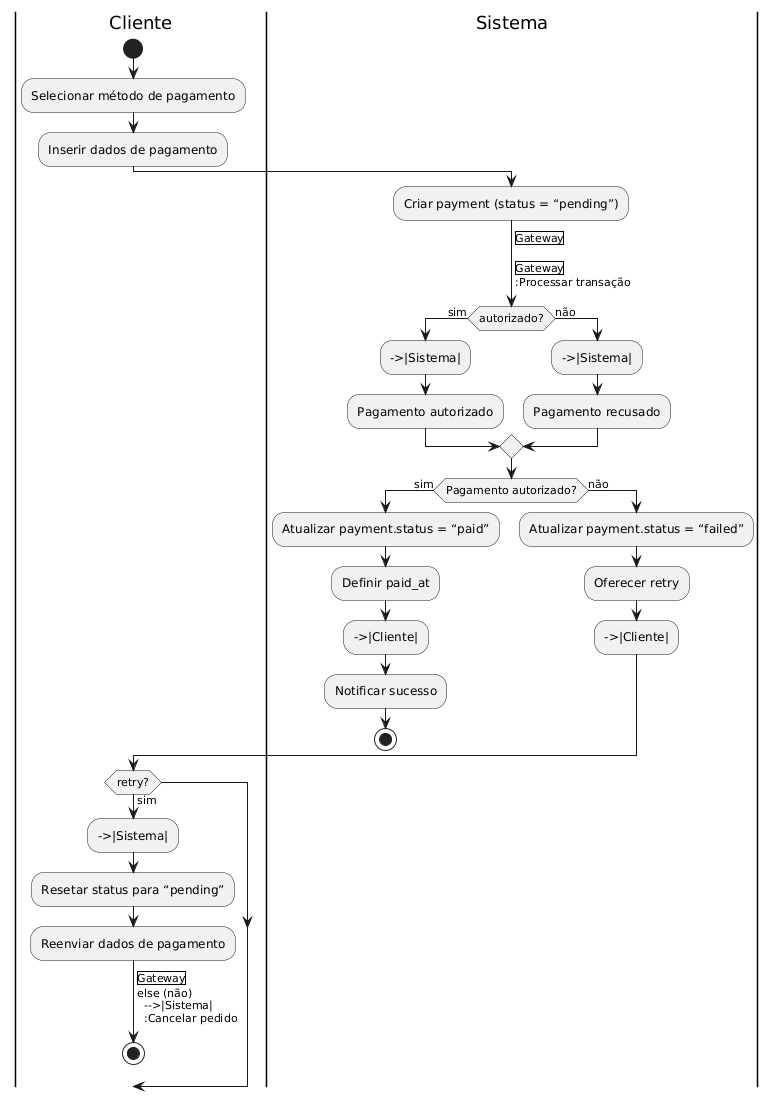

The diagram above was rendered by PlantUML. Its source (embedded in the PNG):
@startuml
|Cliente|
start
:Selecionar método de pagamento;
:Inserir dados de pagamento;

|Sistema|
:Criar payment (status = “pending”);
->|Gateway|

|Gateway|
:Processar transação;
if (autorizado?) then (sim)
  -->|Sistema|
  :Pagamento autorizado;
else (não)
  -->|Sistema|
  :Pagamento recusado;
endif

|Sistema|
if (Pagamento autorizado?) then (sim)
  :Atualizar payment.status = “paid”;
  :Definir paid_at;
  -->|Cliente|
  :Notificar sucesso;
  stop
else (não)
  :Atualizar payment.status = “failed”;
  :Oferecer retry;
  -->|Cliente|
endif

|Cliente|
if (retry?) then (sim)
  -->|Sistema|
  :Resetar status para “pending”;
  :Reenviar dados de pagamento;
  ->|Gateway|
else (não)
  -->|Sistema|
  :Cancelar pedido;
  stop
endif
@enduml